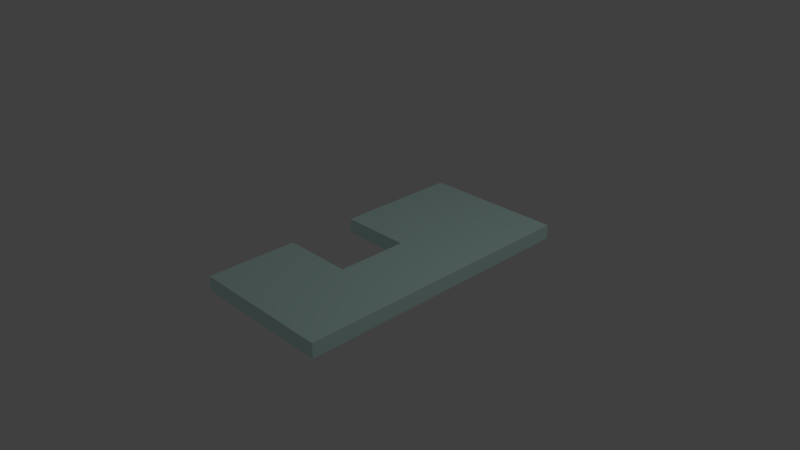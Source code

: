 # Source: Deur_Rechts.blend  (saved by Blender 2.72.0; exported with 4.5.12 LTS)
import bpy
from mathutils import Matrix  # noqa: F401  (used for matrix-valued properties, if any)

bpy.ops.wm.read_factory_settings(use_empty=True)
scene = bpy.context.scene
scene.name = 'Scene'

# ---- collections
col_collection_1 = bpy.data.collections.new('Collection 1'); scene.collection.children.link(col_collection_1)

# ---- materials (node trees are filled in below, after node groups)
mat_material = bpy.data.materials.new('Material')
mat_material.alpha_threshold = 0.0
mat_material.use_transparent_shadow = False
mat_material.diffuse_color = (0.7, 1.0, 0.94, 1.0)
mat_material.roughness = 0.5

# ---- material node trees

# ---- world
world_world = bpy.data.worlds.new('World'); scene.world = world_world
world_world.color = (0.05088, 0.05088, 0.05088)
world_world.use_sun_shadow = False
world_world.sun_shadow_jitter_overblur = 0.0
world_world.cycles.sampling_method = 'MANUAL'
world_world.cycles.sample_map_resolution = 256

# ---- cameras
cam_camera = bpy.data.cameras.new('Camera')
cam_camera.clip_end = 100.0
cam_camera.lens = 35.0
cam_camera.sensor_width = 32.0
cam_camera.sensor_height = 18.0
cam_camera.ortho_scale = 7.314
cam_camera.dof.focus_distance = 0.0
cam_camera.dof.aperture_fstop = 128.0

# ---- lights
light_lamp = bpy.data.lights.new('Lamp', 'POINT')
light_lamp.transmission_factor = 0.0
light_lamp.cutoff_distance = 30.0
light_lamp.energy = 100.0
light_lamp.shadow_buffer_clip_start = 1.001
light_lamp.shadow_soft_size = 0.1
light_lamp.shadow_maximum_resolution = 0.006
light_lamp.use_absolute_resolution = True
light_lamp.cycles.use_multiple_importance_sampling = False

# ---- meshes
me_cube_002 = bpy.data.meshes.new('Cube.002')
me_cube_002.from_pydata([(0.3333, -1.0, -1.042), (0.3333, 1.0, -1.042), (2.333, 1.0, -1.042), (2.333, -1.0, -1.042), (0.3333, -1.0, 0.9582), (0.3333, 1.0, 0.9582), (2.333, 1.0, 0.9582), (2.333, -1.0, 0.9582), (-1.667, -1.0, 0.3287), (-1.667, 1.0, 0.3287), (0.3333, 1.0, 0.3287), (0.3333, -1.0, 0.3287), (-1.667, -1.0, 0.9587), (-1.667, 1.0, 0.9587), (0.3333, 1.0, 0.9587), (0.3333, -1.0, 0.9587), (-1.667, -1.0, -1.042), (-1.667, 1.0, -1.042), (0.3333, 1.0, -1.042), (0.3333, -1.0, -1.042), (-1.667, -1.0, -0.1618), (-1.667, 1.0, -0.1618), (0.3333, 1.0, -0.1618), (0.3333, -1.0, -0.1618)], [], [(4, 5, 1, 0), (5, 6, 2, 1), (6, 7, 3, 2), (7, 4, 0, 3), (0, 1, 2, 3), (7, 6, 5, 4), (12, 13, 9, 8), (13, 14, 10, 9), (14, 15, 11, 10), (15, 12, 8, 11), (8, 9, 10, 11), (15, 14, 13, 12), (20, 21, 17, 16), (21, 22, 18, 17), (22, 23, 19, 18), (23, 20, 16, 19), (16, 17, 18, 19), (23, 22, 21, 20)])
me_cube_002.materials.append(mat_material)
me_cube_002.use_remesh_preserve_volume = False
me_cube_002.use_remesh_preserve_attributes = False
me_cube_002.use_mirror_vertex_groups = False
me_cube_002.update()

# ---- objects
ob_deur_rechts = bpy.data.objects.new('Deur_Rechts', me_cube_002)
ob_lamp = bpy.data.objects.new('Lamp', light_lamp)
ob_camera = bpy.data.objects.new('Camera', cam_camera)

# ---- transforms, parenting, visibility, modifiers, constraints
ob_deur_rechts.location = (0.0, 0.0, 0.0)
ob_deur_rechts.rotation_euler = (1.571, 0.0, 0.0)
ob_deur_rechts.scale = (0.5, 0.1, 2.0)
ob_deur_rechts.lineart.crease_threshold = 0.0
ob_lamp.location = (4.076, 1.005, 5.904)
ob_lamp.rotation_euler = (0.6503, 0.05522, 1.866)
ob_lamp.lock_rotations_4d = False
ob_lamp.empty_display_type = 'ARROWS'
ob_lamp.color = (0.0, 0.0, 0.0, 0.0)
ob_lamp.lineart.crease_threshold = 0.0
ob_camera.location = (7.481, -6.508, 5.344)
ob_camera.rotation_euler = (1.109, 0.01082, 0.8149)
ob_camera.lock_rotations_4d = False
ob_camera.empty_display_type = 'ARROWS'
ob_camera.color = (0.0, 0.0, 0.0, 0.0)
ob_camera.display_type = 'WIRE'
ob_camera.lineart.crease_threshold = 0.0

# ---- collection membership
col_collection_1.objects.link(ob_deur_rechts)
col_collection_1.objects.link(ob_lamp)
col_collection_1.objects.link(ob_camera)

# ---- scene / render settings (as saved in the file)
scene.camera = ob_camera
scene.frame_start = 0; scene.frame_end = 100; scene.frame_set(0)
scene.render.engine = 'BLENDER_EEVEE_NEXT'
scene.render.resolution_percentage = 50
scene.render.dither_intensity = 0.0
scene.cycles.use_denoising = False
scene.cycles.samples = 10
scene.cycles.sampling_pattern = 'TABULATED_SOBOL'
scene.cycles.light_sampling_threshold = 0.0
scene.cycles.use_adaptive_sampling = False
scene.cycles.use_light_tree = False
scene.cycles.blur_glossy = 0.0
scene.cycles.pixel_filter_type = 'GAUSSIAN'
scene.cycles.sample_clamp_indirect = 0.0
scene.view_settings.view_transform = 'Standard'
bpy.context.view_layer.update()
